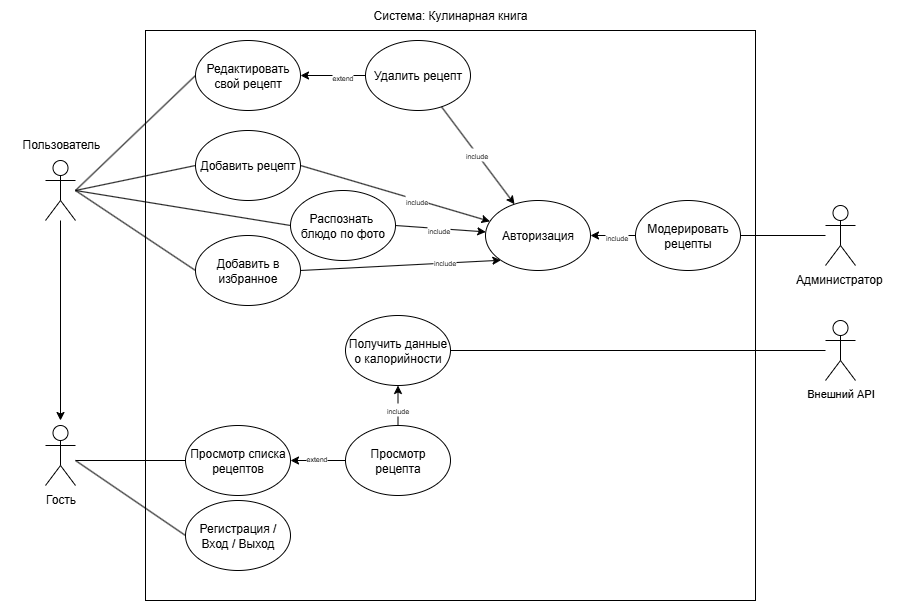

The diagram above was exported from draw.io. Its source (the exported page's mxGraphModel, read from the mxfile embedded in the PNG):
<mxGraphModel dx="1886" dy="616" grid="1" gridSize="10" guides="1" tooltips="1" connect="1" arrows="1" fold="1" page="1" pageScale="1" pageWidth="827" pageHeight="1169" math="0" shadow="0">
  <root>
    <mxCell id="0" />
    <mxCell id="1" parent="0" />
    <mxCell id="6Xcb113Im35su6HwfKST-1" value="Гость" style="shape=umlActor;verticalLabelPosition=bottom;verticalAlign=top;html=1;outlineConnect=0;" parent="1" vertex="1">
      <mxGeometry x="17" y="455" width="30" height="60" as="geometry" />
    </mxCell>
    <mxCell id="6Xcb113Im35su6HwfKST-4" value="" style="rounded=0;whiteSpace=wrap;html=1;fillColor=none;" parent="1" vertex="1">
      <mxGeometry x="117" y="60" width="610" height="570" as="geometry" />
    </mxCell>
    <mxCell id="6Xcb113Im35su6HwfKST-5" value="Система: Кулинарная книга" style="text;html=1;align=center;verticalAlign=middle;whiteSpace=wrap;rounded=0;" parent="1" vertex="1">
      <mxGeometry x="322" y="30" width="200" height="30" as="geometry" />
    </mxCell>
    <mxCell id="bo0Z01sTfIHyzN4-KnML-24" style="rounded=0;orthogonalLoop=1;jettySize=auto;html=1;entryX=0;entryY=0.5;entryDx=0;entryDy=0;endArrow=none;endFill=0;" edge="1" parent="1" target="bo0Z01sTfIHyzN4-KnML-15">
      <mxGeometry relative="1" as="geometry">
        <mxPoint x="47" y="220" as="sourcePoint" />
      </mxGeometry>
    </mxCell>
    <mxCell id="bo0Z01sTfIHyzN4-KnML-30" style="edgeStyle=none;shape=connector;rounded=0;orthogonalLoop=1;jettySize=auto;html=1;strokeColor=default;align=center;verticalAlign=middle;fontFamily=Helvetica;fontSize=11;fontColor=default;labelBackgroundColor=default;endArrow=classic;endFill=1;" edge="1" parent="1" source="bo0Z01sTfIHyzN4-KnML-2">
      <mxGeometry relative="1" as="geometry">
        <mxPoint x="32" y="450" as="targetPoint" />
      </mxGeometry>
    </mxCell>
    <mxCell id="bo0Z01sTfIHyzN4-KnML-2" value="" style="shape=umlActor;verticalLabelPosition=bottom;verticalAlign=top;html=1;outlineConnect=0;" vertex="1" parent="1">
      <mxGeometry x="17" y="190" width="30" height="60" as="geometry" />
    </mxCell>
    <mxCell id="bo0Z01sTfIHyzN4-KnML-51" style="edgeStyle=none;shape=connector;rounded=0;orthogonalLoop=1;jettySize=auto;html=1;entryX=1;entryY=0.5;entryDx=0;entryDy=0;strokeColor=default;align=center;verticalAlign=middle;fontFamily=Helvetica;fontSize=11;fontColor=default;labelBackgroundColor=default;endArrow=none;endFill=0;" edge="1" parent="1" source="bo0Z01sTfIHyzN4-KnML-3" target="bo0Z01sTfIHyzN4-KnML-13">
      <mxGeometry relative="1" as="geometry" />
    </mxCell>
    <mxCell id="bo0Z01sTfIHyzN4-KnML-3" value="Администратор&amp;nbsp;" style="shape=umlActor;verticalLabelPosition=bottom;verticalAlign=top;html=1;outlineConnect=0;align=center;" vertex="1" parent="1">
      <mxGeometry x="797" y="235" width="30" height="60" as="geometry" />
    </mxCell>
    <mxCell id="bo0Z01sTfIHyzN4-KnML-7" value="Регистрация / Вход / Выход" style="ellipse;whiteSpace=wrap;html=1;fillColor=none;" vertex="1" parent="1">
      <mxGeometry x="157" y="530" width="105" height="70" as="geometry" />
    </mxCell>
    <mxCell id="bo0Z01sTfIHyzN4-KnML-18" style="edgeStyle=orthogonalEdgeStyle;rounded=0;orthogonalLoop=1;jettySize=auto;html=1;exitX=1;exitY=0.5;exitDx=0;exitDy=0;entryX=0;entryY=0.5;entryDx=0;entryDy=0;startArrow=classic;startFill=1;endArrow=none;endFill=0;" edge="1" parent="1" source="bo0Z01sTfIHyzN4-KnML-8" target="bo0Z01sTfIHyzN4-KnML-9">
      <mxGeometry relative="1" as="geometry" />
    </mxCell>
    <mxCell id="bo0Z01sTfIHyzN4-KnML-19" value="&lt;font style=&quot;font-size: 7px;&quot;&gt;extend&lt;/font&gt;" style="edgeLabel;html=1;align=center;verticalAlign=middle;resizable=0;points=[];" vertex="1" connectable="0" parent="bo0Z01sTfIHyzN4-KnML-18">
      <mxGeometry x="-0.0667" y="4" relative="1" as="geometry">
        <mxPoint y="1" as="offset" />
      </mxGeometry>
    </mxCell>
    <mxCell id="bo0Z01sTfIHyzN4-KnML-8" value="Просмотр списка рецептов" style="ellipse;whiteSpace=wrap;html=1;fillColor=none;" vertex="1" parent="1">
      <mxGeometry x="157" y="455" width="105" height="70" as="geometry" />
    </mxCell>
    <mxCell id="bo0Z01sTfIHyzN4-KnML-20" style="rounded=0;orthogonalLoop=1;jettySize=auto;html=1;exitX=0.5;exitY=0;exitDx=0;exitDy=0;entryX=0.5;entryY=1;entryDx=0;entryDy=0;" edge="1" parent="1" source="bo0Z01sTfIHyzN4-KnML-9" target="bo0Z01sTfIHyzN4-KnML-11">
      <mxGeometry relative="1" as="geometry">
        <mxPoint x="432" y="490" as="sourcePoint" />
        <mxPoint x="369.5000000000041" y="390" as="targetPoint" />
      </mxGeometry>
    </mxCell>
    <mxCell id="bo0Z01sTfIHyzN4-KnML-21" value="&lt;font style=&quot;font-size: 7px;&quot;&gt;include&lt;/font&gt;" style="edgeLabel;html=1;align=center;verticalAlign=middle;resizable=0;points=[];" vertex="1" connectable="0" parent="bo0Z01sTfIHyzN4-KnML-20">
      <mxGeometry x="-0.16" y="1" relative="1" as="geometry">
        <mxPoint y="1" as="offset" />
      </mxGeometry>
    </mxCell>
    <mxCell id="bo0Z01sTfIHyzN4-KnML-9" value="Просмотр рецепта" style="ellipse;whiteSpace=wrap;html=1;fillColor=none;" vertex="1" parent="1">
      <mxGeometry x="317" y="455" width="105" height="70" as="geometry" />
    </mxCell>
    <mxCell id="bo0Z01sTfIHyzN4-KnML-25" style="edgeStyle=none;shape=connector;rounded=0;orthogonalLoop=1;jettySize=auto;html=1;exitX=0;exitY=0.5;exitDx=0;exitDy=0;strokeColor=default;align=center;verticalAlign=middle;fontFamily=Helvetica;fontSize=11;fontColor=default;labelBackgroundColor=default;endArrow=none;endFill=0;" edge="1" parent="1" source="bo0Z01sTfIHyzN4-KnML-10">
      <mxGeometry relative="1" as="geometry">
        <mxPoint x="47" y="220" as="targetPoint" />
      </mxGeometry>
    </mxCell>
    <mxCell id="bo0Z01sTfIHyzN4-KnML-38" style="edgeStyle=none;shape=connector;rounded=0;orthogonalLoop=1;jettySize=auto;html=1;exitX=1;exitY=0.5;exitDx=0;exitDy=0;strokeColor=default;align=center;verticalAlign=middle;fontFamily=Helvetica;fontSize=11;fontColor=default;labelBackgroundColor=default;endArrow=classic;endFill=1;" edge="1" parent="1" source="bo0Z01sTfIHyzN4-KnML-10" target="bo0Z01sTfIHyzN4-KnML-35">
      <mxGeometry relative="1" as="geometry" />
    </mxCell>
    <mxCell id="bo0Z01sTfIHyzN4-KnML-46" value="&lt;span style=&quot;font-size: 7px;&quot;&gt;include&lt;/span&gt;" style="edgeLabel;html=1;align=center;verticalAlign=middle;resizable=0;points=[];fontFamily=Helvetica;fontSize=11;fontColor=default;labelBackgroundColor=default;" vertex="1" connectable="0" parent="bo0Z01sTfIHyzN4-KnML-38">
      <mxGeometry x="0.22" y="-1" relative="1" as="geometry">
        <mxPoint as="offset" />
      </mxGeometry>
    </mxCell>
    <mxCell id="bo0Z01sTfIHyzN4-KnML-10" value="Добавить рецепт" style="ellipse;whiteSpace=wrap;html=1;fillColor=none;" vertex="1" parent="1">
      <mxGeometry x="167" y="160" width="105" height="70" as="geometry" />
    </mxCell>
    <mxCell id="bo0Z01sTfIHyzN4-KnML-53" style="edgeStyle=none;shape=connector;rounded=0;orthogonalLoop=1;jettySize=auto;html=1;exitX=1;exitY=0.5;exitDx=0;exitDy=0;strokeColor=default;align=center;verticalAlign=middle;fontFamily=Helvetica;fontSize=11;fontColor=default;labelBackgroundColor=default;endArrow=none;endFill=0;" edge="1" parent="1" source="bo0Z01sTfIHyzN4-KnML-11" target="bo0Z01sTfIHyzN4-KnML-52">
      <mxGeometry relative="1" as="geometry" />
    </mxCell>
    <mxCell id="bo0Z01sTfIHyzN4-KnML-11" value="Получить данные о калорийности" style="ellipse;whiteSpace=wrap;html=1;fillColor=none;" vertex="1" parent="1">
      <mxGeometry x="317" y="345" width="105" height="70" as="geometry" />
    </mxCell>
    <mxCell id="bo0Z01sTfIHyzN4-KnML-36" style="edgeStyle=none;shape=connector;rounded=0;orthogonalLoop=1;jettySize=auto;html=1;strokeColor=default;align=center;verticalAlign=middle;fontFamily=Helvetica;fontSize=11;fontColor=default;labelBackgroundColor=default;endArrow=classic;endFill=1;" edge="1" parent="1" source="bo0Z01sTfIHyzN4-KnML-12" target="bo0Z01sTfIHyzN4-KnML-35">
      <mxGeometry relative="1" as="geometry" />
    </mxCell>
    <mxCell id="bo0Z01sTfIHyzN4-KnML-45" value="&lt;font style=&quot;font-size: 7px;&quot;&gt;include&lt;/font&gt;" style="edgeLabel;html=1;align=center;verticalAlign=middle;resizable=0;points=[];fontFamily=Helvetica;fontSize=11;fontColor=default;labelBackgroundColor=default;" vertex="1" connectable="0" parent="bo0Z01sTfIHyzN4-KnML-36">
      <mxGeometry x="-0.04" y="-1" relative="1" as="geometry">
        <mxPoint as="offset" />
      </mxGeometry>
    </mxCell>
    <mxCell id="bo0Z01sTfIHyzN4-KnML-12" value="Удалить рецепт" style="ellipse;whiteSpace=wrap;html=1;fillColor=none;" vertex="1" parent="1">
      <mxGeometry x="337" y="70" width="105" height="70" as="geometry" />
    </mxCell>
    <mxCell id="bo0Z01sTfIHyzN4-KnML-41" style="edgeStyle=none;shape=connector;rounded=0;orthogonalLoop=1;jettySize=auto;html=1;exitX=0;exitY=0.5;exitDx=0;exitDy=0;strokeColor=default;align=center;verticalAlign=middle;fontFamily=Helvetica;fontSize=11;fontColor=default;labelBackgroundColor=default;endArrow=classic;endFill=1;" edge="1" parent="1" source="bo0Z01sTfIHyzN4-KnML-13" target="bo0Z01sTfIHyzN4-KnML-35">
      <mxGeometry relative="1" as="geometry" />
    </mxCell>
    <mxCell id="bo0Z01sTfIHyzN4-KnML-50" value="&lt;span style=&quot;font-size: 7px;&quot;&gt;include&lt;/span&gt;" style="edgeLabel;html=1;align=center;verticalAlign=middle;resizable=0;points=[];fontFamily=Helvetica;fontSize=11;fontColor=default;labelBackgroundColor=default;" vertex="1" connectable="0" parent="bo0Z01sTfIHyzN4-KnML-41">
      <mxGeometry x="-0.1423" y="1" relative="1" as="geometry">
        <mxPoint as="offset" />
      </mxGeometry>
    </mxCell>
    <mxCell id="bo0Z01sTfIHyzN4-KnML-13" value="Модерировать рецепты" style="ellipse;whiteSpace=wrap;html=1;fillColor=none;" vertex="1" parent="1">
      <mxGeometry x="607" y="230" width="105" height="70" as="geometry" />
    </mxCell>
    <mxCell id="bo0Z01sTfIHyzN4-KnML-27" style="edgeStyle=none;shape=connector;rounded=0;orthogonalLoop=1;jettySize=auto;html=1;exitX=0;exitY=0.5;exitDx=0;exitDy=0;strokeColor=default;align=center;verticalAlign=middle;fontFamily=Helvetica;fontSize=11;fontColor=default;labelBackgroundColor=default;endArrow=none;endFill=0;" edge="1" parent="1" source="bo0Z01sTfIHyzN4-KnML-14">
      <mxGeometry relative="1" as="geometry">
        <mxPoint x="47" y="220" as="targetPoint" />
      </mxGeometry>
    </mxCell>
    <mxCell id="bo0Z01sTfIHyzN4-KnML-37" style="edgeStyle=none;shape=connector;rounded=0;orthogonalLoop=1;jettySize=auto;html=1;exitX=1;exitY=0.5;exitDx=0;exitDy=0;strokeColor=default;align=center;verticalAlign=middle;fontFamily=Helvetica;fontSize=11;fontColor=default;labelBackgroundColor=default;endArrow=classic;endFill=1;" edge="1" parent="1" source="bo0Z01sTfIHyzN4-KnML-14" target="bo0Z01sTfIHyzN4-KnML-35">
      <mxGeometry relative="1" as="geometry" />
    </mxCell>
    <mxCell id="bo0Z01sTfIHyzN4-KnML-47" value="&lt;span style=&quot;font-size: 7px;&quot;&gt;include&lt;/span&gt;" style="edgeLabel;html=1;align=center;verticalAlign=middle;resizable=0;points=[];fontFamily=Helvetica;fontSize=11;fontColor=default;labelBackgroundColor=default;" vertex="1" connectable="0" parent="bo0Z01sTfIHyzN4-KnML-37">
      <mxGeometry x="-0.0497" y="-1" relative="1" as="geometry">
        <mxPoint as="offset" />
      </mxGeometry>
    </mxCell>
    <mxCell id="bo0Z01sTfIHyzN4-KnML-14" value="Распознать&amp;nbsp;&lt;div&gt;блюдо по фото&lt;/div&gt;" style="ellipse;whiteSpace=wrap;html=1;fillColor=none;" vertex="1" parent="1">
      <mxGeometry x="262" y="220" width="105" height="70" as="geometry" />
    </mxCell>
    <mxCell id="bo0Z01sTfIHyzN4-KnML-39" style="edgeStyle=none;shape=connector;rounded=0;orthogonalLoop=1;jettySize=auto;html=1;exitX=1;exitY=0.5;exitDx=0;exitDy=0;entryX=0;entryY=1;entryDx=0;entryDy=0;strokeColor=default;align=center;verticalAlign=middle;fontFamily=Helvetica;fontSize=11;fontColor=default;labelBackgroundColor=default;endArrow=classic;endFill=1;" edge="1" parent="1" source="bo0Z01sTfIHyzN4-KnML-15" target="bo0Z01sTfIHyzN4-KnML-35">
      <mxGeometry relative="1" as="geometry" />
    </mxCell>
    <mxCell id="bo0Z01sTfIHyzN4-KnML-48" value="&lt;span style=&quot;font-size: 7px;&quot;&gt;include&lt;/span&gt;" style="edgeLabel;html=1;align=center;verticalAlign=middle;resizable=0;points=[];fontFamily=Helvetica;fontSize=11;fontColor=default;labelBackgroundColor=default;" vertex="1" connectable="0" parent="bo0Z01sTfIHyzN4-KnML-39">
      <mxGeometry x="0.432" y="2" relative="1" as="geometry">
        <mxPoint as="offset" />
      </mxGeometry>
    </mxCell>
    <mxCell id="bo0Z01sTfIHyzN4-KnML-15" value="Добавить в избранное" style="ellipse;whiteSpace=wrap;html=1;fillColor=none;" vertex="1" parent="1">
      <mxGeometry x="167" y="265" width="105" height="70" as="geometry" />
    </mxCell>
    <mxCell id="bo0Z01sTfIHyzN4-KnML-26" style="edgeStyle=none;shape=connector;rounded=0;orthogonalLoop=1;jettySize=auto;html=1;exitX=0;exitY=0.5;exitDx=0;exitDy=0;strokeColor=default;align=center;verticalAlign=middle;fontFamily=Helvetica;fontSize=11;fontColor=default;labelBackgroundColor=default;endArrow=none;endFill=0;" edge="1" parent="1" source="bo0Z01sTfIHyzN4-KnML-16">
      <mxGeometry relative="1" as="geometry">
        <mxPoint x="47" y="220" as="targetPoint" />
      </mxGeometry>
    </mxCell>
    <mxCell id="bo0Z01sTfIHyzN4-KnML-33" style="edgeStyle=none;shape=connector;rounded=0;orthogonalLoop=1;jettySize=auto;html=1;exitX=1;exitY=0.5;exitDx=0;exitDy=0;entryX=0;entryY=0.5;entryDx=0;entryDy=0;strokeColor=default;align=center;verticalAlign=middle;fontFamily=Helvetica;fontSize=11;fontColor=default;labelBackgroundColor=default;endArrow=none;endFill=0;startArrow=classic;startFill=1;" edge="1" parent="1" source="bo0Z01sTfIHyzN4-KnML-16" target="bo0Z01sTfIHyzN4-KnML-12">
      <mxGeometry relative="1" as="geometry" />
    </mxCell>
    <mxCell id="bo0Z01sTfIHyzN4-KnML-34" value="&lt;span style=&quot;font-size: 7px;&quot;&gt;extend&lt;/span&gt;" style="edgeLabel;html=1;align=center;verticalAlign=middle;resizable=0;points=[];fontFamily=Helvetica;fontSize=11;fontColor=default;labelBackgroundColor=default;" vertex="1" connectable="0" parent="bo0Z01sTfIHyzN4-KnML-33">
      <mxGeometry x="0.2882" y="-1" relative="1" as="geometry">
        <mxPoint as="offset" />
      </mxGeometry>
    </mxCell>
    <mxCell id="bo0Z01sTfIHyzN4-KnML-16" value="Редактировать свой рецепт" style="ellipse;whiteSpace=wrap;html=1;fillColor=none;" vertex="1" parent="1">
      <mxGeometry x="167" y="70" width="105" height="70" as="geometry" />
    </mxCell>
    <mxCell id="bo0Z01sTfIHyzN4-KnML-17" style="rounded=0;orthogonalLoop=1;jettySize=auto;html=1;entryX=0;entryY=0.5;entryDx=0;entryDy=0;endArrow=none;endFill=0;" edge="1" parent="1" target="bo0Z01sTfIHyzN4-KnML-7">
      <mxGeometry relative="1" as="geometry">
        <mxPoint x="47" y="490" as="sourcePoint" />
      </mxGeometry>
    </mxCell>
    <mxCell id="bo0Z01sTfIHyzN4-KnML-22" style="rounded=0;orthogonalLoop=1;jettySize=auto;html=1;endArrow=none;endFill=0;" edge="1" parent="1">
      <mxGeometry relative="1" as="geometry">
        <mxPoint x="47" y="490" as="sourcePoint" />
        <mxPoint x="157" y="490" as="targetPoint" />
      </mxGeometry>
    </mxCell>
    <mxCell id="bo0Z01sTfIHyzN4-KnML-31" value="&lt;span style=&quot;color: rgb(0, 0, 0); font-family: Helvetica; font-size: 12px; font-style: normal; font-variant-ligatures: normal; font-variant-caps: normal; font-weight: 400; letter-spacing: normal; orphans: 2; text-align: center; text-indent: 0px; text-transform: none; widows: 2; word-spacing: 0px; -webkit-text-stroke-width: 0px; white-space: nowrap; text-decoration-thickness: initial; text-decoration-style: initial; text-decoration-color: initial; float: none; display: inline !important;&quot;&gt;Пользователь&lt;/span&gt;" style="text;whiteSpace=wrap;html=1;fontFamily=Helvetica;fontSize=11;labelBackgroundColor=default;fillColor=none;" vertex="1" parent="1">
      <mxGeometry x="-8" y="160" width="80" height="20" as="geometry" />
    </mxCell>
    <mxCell id="bo0Z01sTfIHyzN4-KnML-35" value="Авторизация" style="ellipse;whiteSpace=wrap;html=1;fillColor=none;" vertex="1" parent="1">
      <mxGeometry x="457" y="230" width="105" height="70" as="geometry" />
    </mxCell>
    <mxCell id="bo0Z01sTfIHyzN4-KnML-52" value="Внешний API" style="shape=umlActor;verticalLabelPosition=bottom;verticalAlign=top;html=1;outlineConnect=0;fontFamily=Helvetica;fontSize=11;fontColor=default;labelBackgroundColor=default;" vertex="1" parent="1">
      <mxGeometry x="797" y="350" width="30" height="60" as="geometry" />
    </mxCell>
    <mxCell id="bo0Z01sTfIHyzN4-KnML-55" value="" style="rounded=0;whiteSpace=wrap;html=1;fontFamily=Helvetica;fontSize=11;fontColor=default;labelBackgroundColor=default;strokeColor=none;" vertex="1" parent="1">
      <mxGeometry x="860" y="265" width="20" height="60" as="geometry" />
    </mxCell>
    <mxCell id="bo0Z01sTfIHyzN4-KnML-56" value="" style="rounded=0;whiteSpace=wrap;html=1;fontFamily=Helvetica;fontSize=11;fontColor=default;labelBackgroundColor=default;strokeColor=none;" vertex="1" parent="1">
      <mxGeometry x="-28" y="165" width="20" height="60" as="geometry" />
    </mxCell>
  </root>
</mxGraphModel>